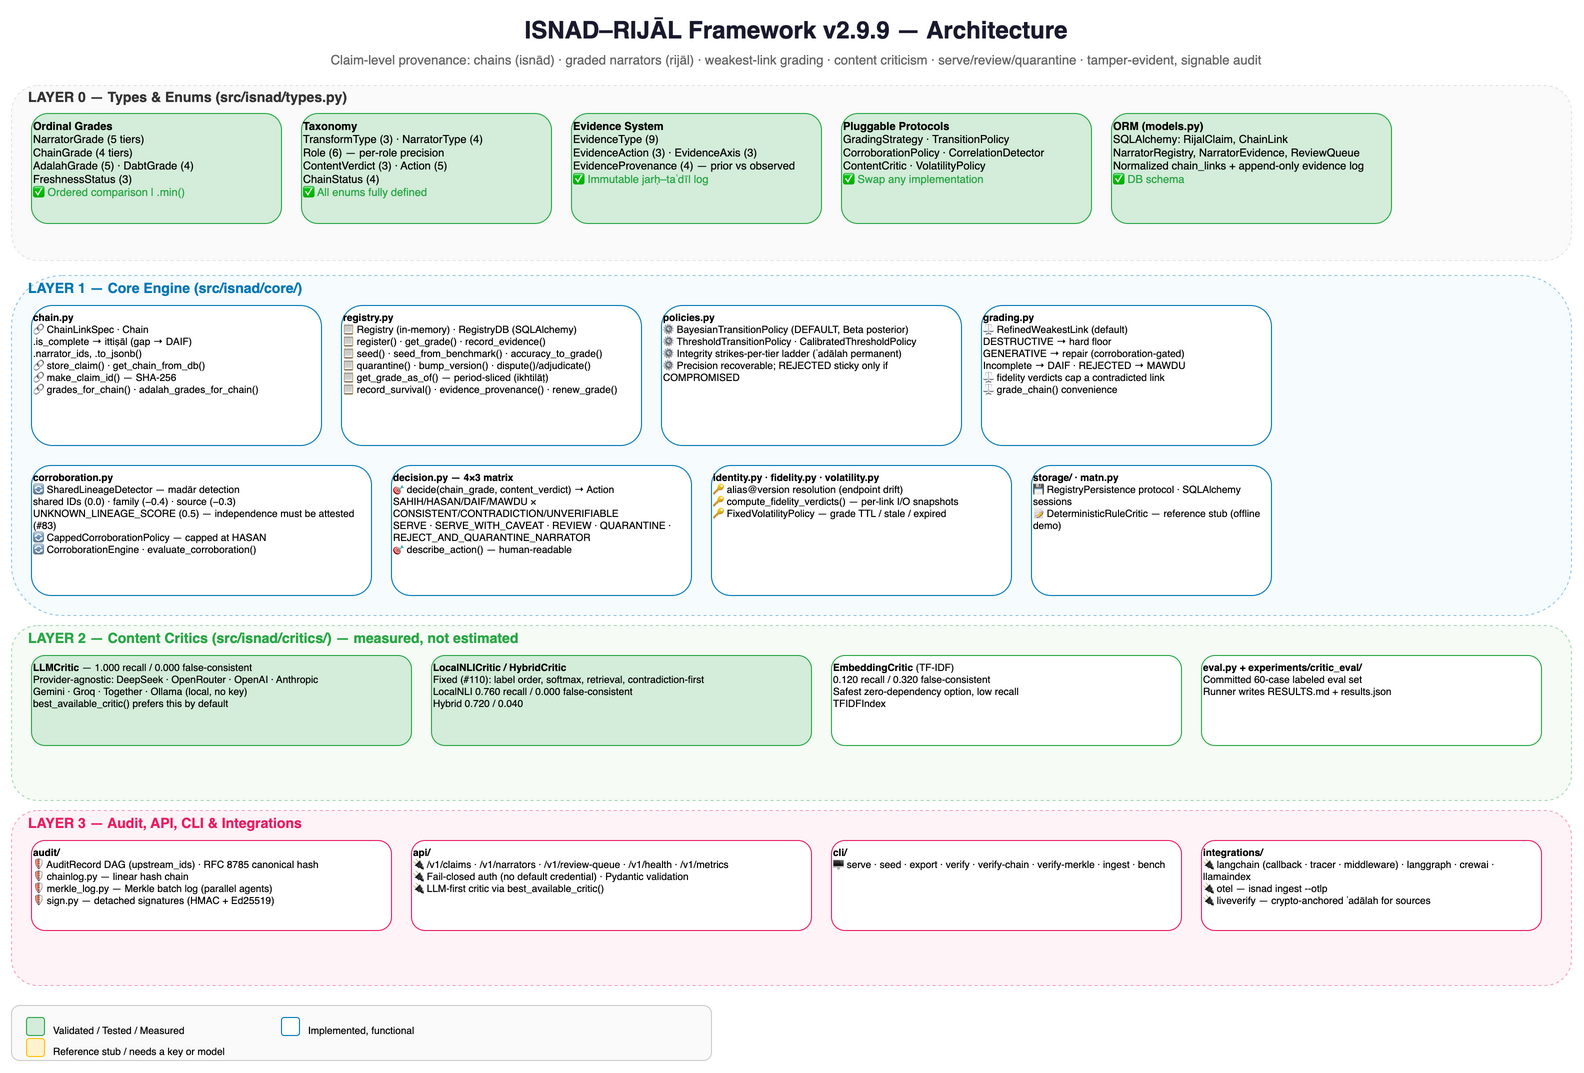

The diagram above was exported from draw.io. Its source (the exported page's mxGraphModel, read from the mxfile embedded in the PNG):
<mxGraphModel dx="1400" dy="900" grid="1" gridSize="10" guides="1" tooltips="1" connect="1" arrows="1" fold="1" page="1" pageScale="1" pageWidth="1650" pageHeight="1250" math="0" shadow="0">
  <root>
    <mxCell id="0" />
    <mxCell id="1" parent="0" />
    <mxCell id="arch_title" value="ISNAD–RIJĀL Framework v2.9.9 — Architecture" style="text;html=1;strokeColor=none;fillColor=none;align=center;verticalAlign=middle;whiteSpace=wrap;rounded=0;fontSize=24;fontStyle=1;fontColor=#1a1a2e;" vertex="1" parent="1">
      <mxGeometry x="350" y="15" width="950" height="40" as="geometry" />
    </mxCell>
    <mxCell id="arch_sub" value="Claim-level provenance: chains (isnād) · graded narrators (rijāl) · weakest-link grading · content criticism · serve/review/quarantine · tamper-evident, signable audit" style="text;html=1;strokeColor=none;fillColor=none;align=center;verticalAlign=middle;whiteSpace=wrap;rounded=0;fontSize=13;fontColor=#666666;" vertex="1" parent="1">
      <mxGeometry x="250" y="55" width="1150" height="20" as="geometry" />
    </mxCell>
    <mxCell id="l0_bg" value="" style="rounded=1;whiteSpace=wrap;html=1;fillColor=#f5f5f5;strokeColor=#cccccc;dashed=1;opacity=50;" vertex="1" parent="1">
      <mxGeometry x="40" y="90" width="1560" height="175" as="geometry" />
    </mxCell>
    <mxCell id="l0_label" value="LAYER 0 — Types &amp; Enums (src/isnad/types.py)" style="text;html=1;strokeColor=none;fillColor=none;align=left;verticalAlign=middle;fontSize=14;fontStyle=1;fontColor=#333333;" vertex="1" parent="1">
      <mxGeometry x="55" y="92" width="350" height="20" as="geometry" />
    </mxCell>
    <mxCell id="grade_box" value="&lt;b&gt;Ordinal Grades&lt;/b&gt;&lt;br&gt;NarratorGrade (5 tiers)&lt;br&gt;ChainGrade (4 tiers)&lt;br&gt;AdalahGrade (5) · DabtGrade (4)&lt;br&gt;FreshnessStatus (3)&lt;br&gt;&lt;font color=&quot;#28a745&quot;&gt;✅ Ordered comparison | .min()&lt;/font&gt;" style="rounded=1;whiteSpace=wrap;html=1;fillColor=#d4edda;strokeColor=#28a745;fontSize=11;align=left;verticalAlign=top;" vertex="1" parent="1">
      <mxGeometry x="60" y="118" width="250" height="110" as="geometry" />
    </mxCell>
    <mxCell id="taxonomy_box" value="&lt;b&gt;Taxonomy&lt;/b&gt;&lt;br&gt;TransformType (3) · NarratorType (4)&lt;br&gt;Role (6) — per-role precision&lt;br&gt;ContentVerdict (3) · Action (5)&lt;br&gt;ChainStatus (4)&lt;br&gt;&lt;font color=&quot;#28a745&quot;&gt;✅ All enums fully defined&lt;/font&gt;" style="rounded=1;whiteSpace=wrap;html=1;fillColor=#d4edda;strokeColor=#28a745;fontSize=11;align=left;verticalAlign=top;" vertex="1" parent="1">
      <mxGeometry x="330" y="118" width="250" height="110" as="geometry" />
    </mxCell>
    <mxCell id="evidence_box" value="&lt;b&gt;Evidence System&lt;/b&gt;&lt;br&gt;EvidenceType (9)&lt;br&gt;EvidenceAction (3) · EvidenceAxis (3)&lt;br&gt;EvidenceProvenance (4) — prior vs observed&lt;br&gt;&lt;font color=&quot;#28a745&quot;&gt;✅ Immutable jarḥ–taʿdīl log&lt;/font&gt;" style="rounded=1;whiteSpace=wrap;html=1;fillColor=#d4edda;strokeColor=#28a745;fontSize=11;align=left;verticalAlign=top;" vertex="1" parent="1">
      <mxGeometry x="600" y="118" width="250" height="110" as="geometry" />
    </mxCell>
    <mxCell id="protocol_box" value="&lt;b&gt;Pluggable Protocols&lt;/b&gt;&lt;br&gt;GradingStrategy · TransitionPolicy&lt;br&gt;CorroborationPolicy · CorrelationDetector&lt;br&gt;ContentCritic · VolatilityPolicy&lt;br&gt;&lt;font color=&quot;#28a745&quot;&gt;✅ Swap any implementation&lt;/font&gt;" style="rounded=1;whiteSpace=wrap;html=1;fillColor=#d4edda;strokeColor=#28a745;fontSize=11;align=left;verticalAlign=top;" vertex="1" parent="1">
      <mxGeometry x="870" y="118" width="250" height="110" as="geometry" />
    </mxCell>
    <mxCell id="models_box" value="&lt;b&gt;ORM (models.py)&lt;/b&gt;&lt;br&gt;SQLAlchemy: RijalClaim, ChainLink&lt;br&gt;NarratorRegistry, NarratorEvidence, ReviewQueue&lt;br&gt;Normalized chain_links + append-only evidence log&lt;br&gt;&lt;font color=&quot;#28a745&quot;&gt;✅ DB schema&lt;/font&gt;" style="rounded=1;whiteSpace=wrap;html=1;fillColor=#d4edda;strokeColor=#28a745;fontSize=11;align=left;verticalAlign=top;" vertex="1" parent="1">
      <mxGeometry x="1140" y="118" width="280" height="110" as="geometry" />
    </mxCell>
    <mxCell id="l1_bg" value="" style="rounded=1;whiteSpace=wrap;html=1;fillColor=#e8f4fd;strokeColor=#0077b6;dashed=1;opacity=40;" vertex="1" parent="1">
      <mxGeometry x="40" y="280" width="1560" height="340" as="geometry" />
    </mxCell>
    <mxCell id="l1_label" value="LAYER 1 — Core Engine (src/isnad/core/)" style="text;html=1;strokeColor=none;fillColor=none;align=left;verticalAlign=middle;fontSize=14;fontStyle=1;fontColor=#0077b6;" vertex="1" parent="1">
      <mxGeometry x="55" y="283" width="300" height="20" as="geometry" />
    </mxCell>
    <mxCell id="chain_box" value="&lt;b&gt;chain.py&lt;/b&gt;&lt;br&gt;🔗 ChainLinkSpec · Chain&lt;br&gt;   .is_complete → ittiṣāl (gap → DAIF)&lt;br&gt;   .narrator_ids, .to_jsonb()&lt;br&gt;🔗 store_claim() · get_chain_from_db()&lt;br&gt;🔗 make_claim_id() — SHA-256&lt;br&gt;🔗 grades_for_chain() · adalah_grades_for_chain()" style="rounded=1;whiteSpace=wrap;html=1;fillColor=#ffffff;strokeColor=#0077b6;fontSize=10;align=left;verticalAlign=top;" vertex="1" parent="1">
      <mxGeometry x="60" y="310" width="290" height="140" as="geometry" />
    </mxCell>
    <mxCell id="reg_box" value="&lt;b&gt;registry.py&lt;/b&gt;&lt;br&gt;📋 Registry (in-memory) · RegistryDB (SQLAlchemy)&lt;br&gt;📋 register() · get_grade() · record_evidence()&lt;br&gt;📋 seed() · seed_from_benchmark() · accuracy_to_grade()&lt;br&gt;📋 quarantine() · bump_version() · dispute()/adjudicate()&lt;br&gt;📋 get_grade_as_of() — period-sliced (ikhtilāṭ)&lt;br&gt;📋 record_survival() · evidence_provenance() · renew_grade()" style="rounded=1;whiteSpace=wrap;html=1;fillColor=#ffffff;strokeColor=#0077b6;fontSize=10;align=left;verticalAlign=top;" vertex="1" parent="1">
      <mxGeometry x="370" y="310" width="300" height="140" as="geometry" />
    </mxCell>
    <mxCell id="policies_box" value="&lt;b&gt;policies.py&lt;/b&gt;&lt;br&gt;⚙ BayesianTransitionPolicy (DEFAULT, Beta posterior)&lt;br&gt;⚙ ThresholdTransitionPolicy · CalibratedThresholdPolicy&lt;br&gt;⚙ Integrity strikes-per-tier ladder (ʿadālah permanent)&lt;br&gt;⚙ Precision recoverable; REJECTED sticky only if COMPROMISED" style="rounded=1;whiteSpace=wrap;html=1;fillColor=#ffffff;strokeColor=#0077b6;fontSize=10;align=left;verticalAlign=top;" vertex="1" parent="1">
      <mxGeometry x="690" y="310" width="300" height="140" as="geometry" />
    </mxCell>
    <mxCell id="grading_box" value="&lt;b&gt;grading.py&lt;/b&gt;&lt;br&gt;⚖ RefinedWeakestLink (default)&lt;br&gt;   DESTRUCTIVE → hard floor&lt;br&gt;   GENERATIVE → repair (corroboration-gated)&lt;br&gt;   Incomplete → DAIF · REJECTED → MAWDU&lt;br&gt;⚖ fidelity verdicts cap a contradicted link&lt;br&gt;⚖ grade_chain() convenience" style="rounded=1;whiteSpace=wrap;html=1;fillColor=#ffffff;strokeColor=#0077b6;fontSize=10;align=left;verticalAlign=top;" vertex="1" parent="1">
      <mxGeometry x="1010" y="310" width="290" height="140" as="geometry" />
    </mxCell>
    <mxCell id="corr_box" value="&lt;b&gt;corroboration.py&lt;/b&gt;&lt;br&gt;🔄 SharedLineageDetector — madār detection&lt;br&gt;   shared IDs (0.0) · family (−0.4) · source (−0.3)&lt;br&gt;   UNKNOWN_LINEAGE_SCORE (0.5) — independence must be attested (#83)&lt;br&gt;🔄 CappedCorroborationPolicy — capped at HASAN&lt;br&gt;🔄 CorroborationEngine · evaluate_corroboration()" style="rounded=1;whiteSpace=wrap;html=1;fillColor=#ffffff;strokeColor=#0077b6;fontSize=10;align=left;verticalAlign=top;" vertex="1" parent="1">
      <mxGeometry x="60" y="470" width="340" height="130" as="geometry" />
    </mxCell>
    <mxCell id="decision_box" value="&lt;b&gt;decision.py — 4×3 matrix&lt;/b&gt;&lt;br&gt;🎯 decide(chain_grade, content_verdict) → Action&lt;br&gt;   SAHIH/HASAN/DAIF/MAWDU × CONSISTENT/CONTRADICTION/UNVERIFIABLE&lt;br&gt;   SERVE · SERVE_WITH_CAVEAT · REVIEW · QUARANTINE · REJECT_AND_QUARANTINE_NARRATOR&lt;br&gt;🎯 describe_action() — human-readable" style="rounded=1;whiteSpace=wrap;html=1;fillColor=#ffffff;strokeColor=#0077b6;fontSize=10;align=left;verticalAlign=top;" vertex="1" parent="1">
      <mxGeometry x="420" y="470" width="300" height="130" as="geometry" />
    </mxCell>
    <mxCell id="identity_box" value="&lt;b&gt;identity.py · fidelity.py · volatility.py&lt;/b&gt;&lt;br&gt;🔑 alias@version resolution (endpoint drift)&lt;br&gt;🔑 compute_fidelity_verdicts() — per-link I/O snapshots&lt;br&gt;🔑 FixedVolatilityPolicy — grade TTL / stale / expired" style="rounded=1;whiteSpace=wrap;html=1;fillColor=#ffffff;strokeColor=#0077b6;fontSize=10;align=left;verticalAlign=top;" vertex="1" parent="1">
      <mxGeometry x="740" y="470" width="300" height="130" as="geometry" />
    </mxCell>
    <mxCell id="storage_box" value="&lt;b&gt;storage/ · matn.py&lt;/b&gt;&lt;br&gt;💾 RegistryPersistence protocol · SQLAlchemy sessions&lt;br&gt;📝 DeterministicRuleCritic — reference stub (offline demo)" style="rounded=1;whiteSpace=wrap;html=1;fillColor=#ffffff;strokeColor=#0077b6;fontSize=10;align=left;verticalAlign=top;" vertex="1" parent="1">
      <mxGeometry x="1060" y="470" width="240" height="130" as="geometry" />
    </mxCell>
    <mxCell id="l2_bg" value="" style="rounded=1;whiteSpace=wrap;html=1;fillColor=#e8f5e9;strokeColor=#28a745;dashed=1;opacity=40;" vertex="1" parent="1">
      <mxGeometry x="40" y="630" width="1560" height="175" as="geometry" />
    </mxCell>
    <mxCell id="l2_label" value="LAYER 2 — Content Critics (src/isnad/critics/) — measured, not estimated" style="text;html=1;strokeColor=none;fillColor=none;align=left;verticalAlign=middle;fontSize=14;fontStyle=1;fontColor=#28a745;" vertex="1" parent="1">
      <mxGeometry x="55" y="633" width="420" height="20" as="geometry" />
    </mxCell>
    <mxCell id="critic_llm" value="&lt;b&gt;LLMCritic&lt;/b&gt; — 1.000 recall / 0.000 false-consistent&lt;br&gt;Provider-agnostic: DeepSeek · OpenRouter · OpenAI · Anthropic&lt;br&gt;Gemini · Groq · Together · Ollama (local, no key)&lt;br&gt;best_available_critic() prefers this by default" style="rounded=1;whiteSpace=wrap;html=1;fillColor=#d4edda;strokeColor=#28a745;fontSize=10;align=left;verticalAlign=top;" vertex="1" parent="1">
      <mxGeometry x="60" y="660" width="380" height="90" as="geometry" />
    </mxCell>
    <mxCell id="critic_nli" value="&lt;b&gt;LocalNLICritic / HybridCritic&lt;/b&gt;&lt;br&gt;Fixed (#110): label order, softmax, retrieval, contradiction-first&lt;br&gt;LocalNLI 0.760 recall / 0.000 false-consistent&lt;br&gt;Hybrid 0.720 / 0.040" style="rounded=1;whiteSpace=wrap;html=1;fillColor=#d4edda;strokeColor=#28a745;fontSize=10;align=left;verticalAlign=top;" vertex="1" parent="1">
      <mxGeometry x="460" y="660" width="380" height="90" as="geometry" />
    </mxCell>
    <mxCell id="critic_embed" value="&lt;b&gt;EmbeddingCritic&lt;/b&gt; (TF-IDF)&lt;br&gt;0.120 recall / 0.320 false-consistent&lt;br&gt;Safest zero-dependency option, low recall&lt;br&gt;TFIDFIndex" style="rounded=1;whiteSpace=wrap;html=1;fillColor=#ffffff;strokeColor=#28a745;fontSize=10;align=left;verticalAlign=top;" vertex="1" parent="1">
      <mxGeometry x="860" y="660" width="350" height="90" as="geometry" />
    </mxCell>
    <mxCell id="critic_eval" value="&lt;b&gt;eval.py + experiments/critic_eval/&lt;/b&gt;&lt;br&gt;Committed 60-case labeled eval set&lt;br&gt;Runner writes RESULTS.md + results.json" style="rounded=1;whiteSpace=wrap;html=1;fillColor=#ffffff;strokeColor=#28a745;fontSize=10;align=left;verticalAlign=top;" vertex="1" parent="1">
      <mxGeometry x="1230" y="660" width="340" height="90" as="geometry" />
    </mxCell>
    <mxCell id="l3_bg" value="" style="rounded=1;whiteSpace=wrap;html=1;fillColor=#fce4ec;strokeColor=#e91e63;dashed=1;opacity=40;" vertex="1" parent="1">
      <mxGeometry x="40" y="815" width="1560" height="175" as="geometry" />
    </mxCell>
    <mxCell id="l3_label" value="LAYER 3 — Audit, API, CLI &amp; Integrations" style="text;html=1;strokeColor=none;fillColor=none;align=left;verticalAlign=middle;fontSize=14;fontStyle=1;fontColor=#e91e63;" vertex="1" parent="1">
      <mxGeometry x="55" y="818" width="300" height="20" as="geometry" />
    </mxCell>
    <mxCell id="audit_box" value="&lt;b&gt;audit/&lt;/b&gt;&lt;br&gt;🛡 AuditRecord DAG (upstream_ids) · RFC 8785 canonical hash&lt;br&gt;🛡 chainlog.py — linear hash chain&lt;br&gt;🛡 merkle_log.py — Merkle batch log (parallel agents)&lt;br&gt;🛡 sign.py — detached signatures (HMAC + Ed25519)" style="rounded=1;whiteSpace=wrap;html=1;fillColor=#ffffff;strokeColor=#e91e63;fontSize=10;align=left;verticalAlign=top;" vertex="1" parent="1">
      <mxGeometry x="60" y="845" width="360" height="90" as="geometry" />
    </mxCell>
    <mxCell id="api_box" value="&lt;b&gt;api/&lt;/b&gt;&lt;br&gt;🔌 /v1/claims · /v1/narrators · /v1/review-queue · /v1/health · /v1/metrics&lt;br&gt;🔌 Fail-closed auth (no default credential) · Pydantic validation&lt;br&gt;🔌 LLM-first critic via best_available_critic()" style="rounded=1;whiteSpace=wrap;html=1;fillColor=#ffffff;strokeColor=#e91e63;fontSize=10;align=left;verticalAlign=top;" vertex="1" parent="1">
      <mxGeometry x="440" y="845" width="400" height="90" as="geometry" />
    </mxCell>
    <mxCell id="cli_box" value="&lt;b&gt;cli/&lt;/b&gt;&lt;br&gt;🖥 serve · seed · export · verify · verify-chain · verify-merkle · ingest · bench" style="rounded=1;whiteSpace=wrap;html=1;fillColor=#ffffff;strokeColor=#e91e63;fontSize=10;align=left;verticalAlign=top;" vertex="1" parent="1">
      <mxGeometry x="860" y="845" width="350" height="90" as="geometry" />
    </mxCell>
    <mxCell id="integ_box" value="&lt;b&gt;integrations/&lt;/b&gt;&lt;br&gt;🔌 langchain (callback · tracer · middleware) · langgraph · crewai · llamaindex&lt;br&gt;🔌 otel — isnad ingest --otlp&lt;br&gt;🔌 liveverify — crypto-anchored ʿadālah for sources" style="rounded=1;whiteSpace=wrap;html=1;fillColor=#ffffff;strokeColor=#e91e63;fontSize=10;align=left;verticalAlign=top;" vertex="1" parent="1">
      <mxGeometry x="1230" y="845" width="340" height="90" as="geometry" />
    </mxCell>
    <mxCell id="legend_bg" value="" style="rounded=1;whiteSpace=wrap;html=1;fillColor=#fafafa;strokeColor=#cccccc;" vertex="1" parent="1">
      <mxGeometry x="40" y="1010" width="700" height="55" as="geometry" />
    </mxCell>
    <mxCell id="leg_g" value="" style="rounded=1;whiteSpace=wrap;html=1;fillColor=#d4edda;strokeColor=#28a745;" vertex="1" parent="1">
      <mxGeometry x="55" y="1022" width="18" height="18" as="geometry" />
    </mxCell>
    <mxCell id="leg_gt" value="Validated / Tested / Measured" style="text;html=1;strokeColor=none;fillColor=none;fontSize=10;align=left;" vertex="1" parent="1">
      <mxGeometry x="80" y="1023" width="200" height="18" as="geometry" />
    </mxCell>
    <mxCell id="leg_b" value="" style="rounded=1;whiteSpace=wrap;html=1;fillColor=#ffffff;strokeColor=#0077b6;" vertex="1" parent="1">
      <mxGeometry x="310" y="1022" width="18" height="18" as="geometry" />
    </mxCell>
    <mxCell id="leg_bt" value="Implemented, functional" style="text;html=1;strokeColor=none;fillColor=none;fontSize=10;align=left;" vertex="1" parent="1">
      <mxGeometry x="335" y="1023" width="180" height="18" as="geometry" />
    </mxCell>
    <mxCell id="leg_y" value="" style="rounded=1;whiteSpace=wrap;html=1;fillColor=#fff3cd;strokeColor=#ffc107;" vertex="1" parent="1">
      <mxGeometry x="55" y="1043" width="18" height="18" as="geometry" />
    </mxCell>
    <mxCell id="leg_yt" value="Reference stub / needs a key or model" style="text;html=1;strokeColor=none;fillColor=none;fontSize=10;align=left;" vertex="1" parent="1">
      <mxGeometry x="80" y="1044" width="220" height="18" as="geometry" />
    </mxCell>
  </root>
</mxGraphModel>